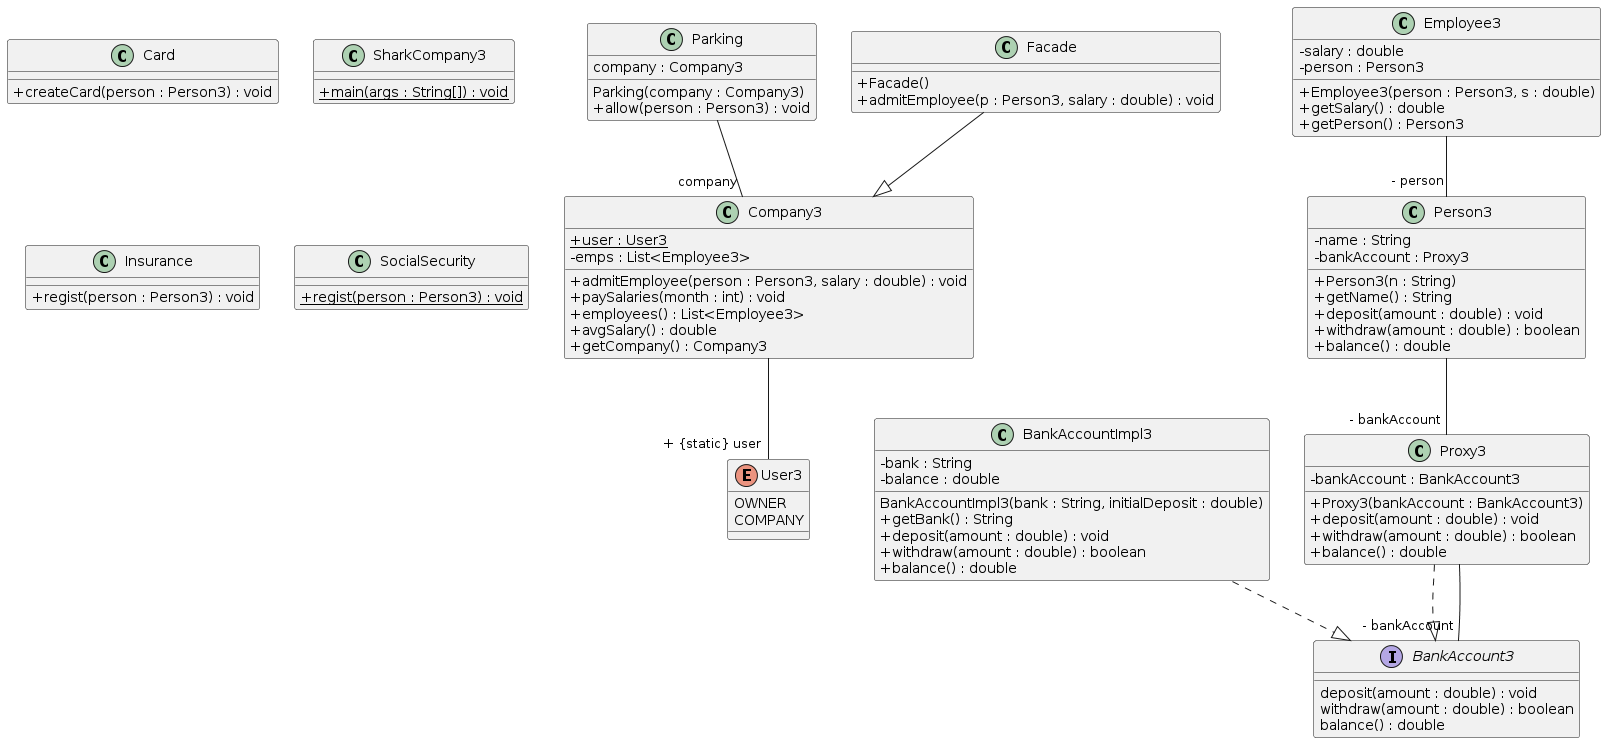

The diagram above was rendered by PlantUML. Its source (embedded in the PNG):
@startuml
skinparam classAttributeIconSize 0
class Card{
+ createCard(person : Person3) : void
}
class Parking{
company : Company3
Parking(company : Company3)
+ allow(person : Person3) : void
}
class SharkCompany3{
+ {static} main(args : String[]) : void
}
class Insurance{
+ regist(person : Person3) : void
}
class Company3{
+ {static} user : User3
- emps : List<Employee3>
+ admitEmployee(person : Person3, salary : double) : void
+ paySalaries(month : int) : void
+ employees() : List<Employee3>
+ avgSalary() : double
+ getCompany() : Company3
}
class Proxy3{
- bankAccount : BankAccount3
+ Proxy3(bankAccount : BankAccount3)
+ deposit(amount : double) : void
+ withdraw(amount : double) : boolean
+ balance() : double
}
Proxy3 ..|> BankAccount3
class SocialSecurity{
+ {static} regist(person : Person3) : void
}
class Facade{
+ Facade()
+ admitEmployee(p : Person3, salary : double) : void
}
Facade --|> Company3
class BankAccountImpl3{
- bank : String
- balance : double
BankAccountImpl3(bank : String, initialDeposit : double)
+ getBank() : String
+ deposit(amount : double) : void
+ withdraw(amount : double) : boolean
+ balance() : double
}
BankAccountImpl3 ..|> BankAccount3
class Person3{
- name : String
- bankAccount : Proxy3
+ Person3(n : String)
+ getName() : String
+ deposit(amount : double) : void
+ withdraw(amount : double) : boolean
+ balance() : double
}
class Employee3{
- salary : double
- person : Person3
+ Employee3(person : Person3, s : double)
+ getSalary() : double
+ getPerson() : Person3
}
Parking--"company" Company3
Company3--"+ {static} user" User3
Proxy3--"- bankAccount" BankAccount3
Person3--"- bankAccount" Proxy3
Employee3--"- person" Person3
interface BankAccount3{
deposit(amount : double) : void
withdraw(amount : double) : boolean
balance() : double
}
enum User3{
OWNER
COMPANY
}
@enduml